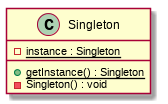

The diagram above was rendered by PlantUML. Its source (embedded in the PNG):
@startuml
class Singleton {
	- {static} instance : Singleton
	+ {static} getInstance() : Singleton
	- Singleton() : void
}
@enduml